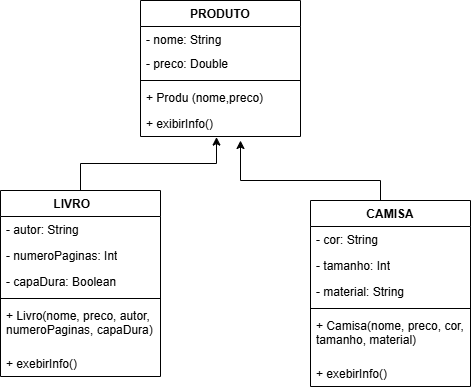

The diagram above was exported from draw.io. Its source (the exported page's mxGraphModel, read from the mxfile embedded in the PNG):
<mxGraphModel dx="1042" dy="562" grid="1" gridSize="10" guides="1" tooltips="1" connect="1" arrows="1" fold="1" page="1" pageScale="1" pageWidth="827" pageHeight="1169" math="0" shadow="0">
  <root>
    <mxCell id="0" />
    <mxCell id="1" parent="0" />
    <mxCell id="TyRToyNrXdJDA6PsrhVo-8" value="PRODUTO" style="swimlane;fontStyle=1;align=center;verticalAlign=top;childLayout=stackLayout;horizontal=1;startSize=26;horizontalStack=0;resizeParent=1;resizeParentMax=0;resizeLast=0;collapsible=1;marginBottom=0;whiteSpace=wrap;html=1;" vertex="1" parent="1">
      <mxGeometry x="330" y="50" width="160" height="136" as="geometry" />
    </mxCell>
    <mxCell id="TyRToyNrXdJDA6PsrhVo-9" value="- nome: String&amp;nbsp;&lt;div&gt;&lt;br&gt;&lt;/div&gt;" style="text;strokeColor=none;fillColor=none;align=left;verticalAlign=top;spacingLeft=4;spacingRight=4;overflow=hidden;rotatable=0;points=[[0,0.5],[1,0.5]];portConstraint=eastwest;whiteSpace=wrap;html=1;" vertex="1" parent="TyRToyNrXdJDA6PsrhVo-8">
      <mxGeometry y="26" width="160" height="24" as="geometry" />
    </mxCell>
    <mxCell id="TyRToyNrXdJDA6PsrhVo-12" value="- preco: Double&amp;nbsp;" style="text;strokeColor=none;fillColor=none;align=left;verticalAlign=top;spacingLeft=4;spacingRight=4;overflow=hidden;rotatable=0;points=[[0,0.5],[1,0.5]];portConstraint=eastwest;whiteSpace=wrap;html=1;" vertex="1" parent="TyRToyNrXdJDA6PsrhVo-8">
      <mxGeometry y="50" width="160" height="26" as="geometry" />
    </mxCell>
    <mxCell id="TyRToyNrXdJDA6PsrhVo-10" value="" style="line;strokeWidth=1;fillColor=none;align=left;verticalAlign=middle;spacingTop=-1;spacingLeft=3;spacingRight=3;rotatable=0;labelPosition=right;points=[];portConstraint=eastwest;strokeColor=inherit;" vertex="1" parent="TyRToyNrXdJDA6PsrhVo-8">
      <mxGeometry y="76" width="160" height="8" as="geometry" />
    </mxCell>
    <mxCell id="TyRToyNrXdJDA6PsrhVo-29" value="+ Produ (nome,preco)" style="text;strokeColor=none;fillColor=none;align=left;verticalAlign=top;spacingLeft=4;spacingRight=4;overflow=hidden;rotatable=0;points=[[0,0.5],[1,0.5]];portConstraint=eastwest;whiteSpace=wrap;html=1;" vertex="1" parent="TyRToyNrXdJDA6PsrhVo-8">
      <mxGeometry y="84" width="160" height="26" as="geometry" />
    </mxCell>
    <mxCell id="TyRToyNrXdJDA6PsrhVo-11" value="+ exibirInfo()" style="text;strokeColor=none;fillColor=none;align=left;verticalAlign=top;spacingLeft=4;spacingRight=4;overflow=hidden;rotatable=0;points=[[0,0.5],[1,0.5]];portConstraint=eastwest;whiteSpace=wrap;html=1;" vertex="1" parent="TyRToyNrXdJDA6PsrhVo-8">
      <mxGeometry y="110" width="160" height="26" as="geometry" />
    </mxCell>
    <mxCell id="TyRToyNrXdJDA6PsrhVo-13" value="LIVRO&lt;span style=&quot;white-space: pre;&quot;&gt;&#09;&lt;/span&gt;" style="swimlane;fontStyle=1;align=center;verticalAlign=top;childLayout=stackLayout;horizontal=1;startSize=26;horizontalStack=0;resizeParent=1;resizeParentMax=0;resizeLast=0;collapsible=1;marginBottom=0;whiteSpace=wrap;html=1;" vertex="1" parent="1">
      <mxGeometry x="190" y="240" width="160" height="186" as="geometry" />
    </mxCell>
    <mxCell id="TyRToyNrXdJDA6PsrhVo-14" value="- autor: String" style="text;strokeColor=none;fillColor=none;align=left;verticalAlign=top;spacingLeft=4;spacingRight=4;overflow=hidden;rotatable=0;points=[[0,0.5],[1,0.5]];portConstraint=eastwest;whiteSpace=wrap;html=1;" vertex="1" parent="TyRToyNrXdJDA6PsrhVo-13">
      <mxGeometry y="26" width="160" height="26" as="geometry" />
    </mxCell>
    <mxCell id="TyRToyNrXdJDA6PsrhVo-25" value="- numeroPaginas: Int" style="text;strokeColor=none;fillColor=none;align=left;verticalAlign=top;spacingLeft=4;spacingRight=4;overflow=hidden;rotatable=0;points=[[0,0.5],[1,0.5]];portConstraint=eastwest;whiteSpace=wrap;html=1;" vertex="1" parent="TyRToyNrXdJDA6PsrhVo-13">
      <mxGeometry y="52" width="160" height="26" as="geometry" />
    </mxCell>
    <mxCell id="TyRToyNrXdJDA6PsrhVo-26" value="- capaDura: Boolean" style="text;strokeColor=none;fillColor=none;align=left;verticalAlign=top;spacingLeft=4;spacingRight=4;overflow=hidden;rotatable=0;points=[[0,0.5],[1,0.5]];portConstraint=eastwest;whiteSpace=wrap;html=1;" vertex="1" parent="TyRToyNrXdJDA6PsrhVo-13">
      <mxGeometry y="78" width="160" height="26" as="geometry" />
    </mxCell>
    <mxCell id="TyRToyNrXdJDA6PsrhVo-15" value="" style="line;strokeWidth=1;fillColor=none;align=left;verticalAlign=middle;spacingTop=-1;spacingLeft=3;spacingRight=3;rotatable=0;labelPosition=right;points=[];portConstraint=eastwest;strokeColor=inherit;" vertex="1" parent="TyRToyNrXdJDA6PsrhVo-13">
      <mxGeometry y="104" width="160" height="8" as="geometry" />
    </mxCell>
    <mxCell id="TyRToyNrXdJDA6PsrhVo-30" value="+ Livro(nome, preco, autor, numeroPaginas, capaDura)" style="text;strokeColor=none;fillColor=none;align=left;verticalAlign=top;spacingLeft=4;spacingRight=4;overflow=hidden;rotatable=0;points=[[0,0.5],[1,0.5]];portConstraint=eastwest;whiteSpace=wrap;html=1;" vertex="1" parent="TyRToyNrXdJDA6PsrhVo-13">
      <mxGeometry y="112" width="160" height="48" as="geometry" />
    </mxCell>
    <mxCell id="TyRToyNrXdJDA6PsrhVo-16" value="+ exebirInfo()" style="text;strokeColor=none;fillColor=none;align=left;verticalAlign=top;spacingLeft=4;spacingRight=4;overflow=hidden;rotatable=0;points=[[0,0.5],[1,0.5]];portConstraint=eastwest;whiteSpace=wrap;html=1;" vertex="1" parent="TyRToyNrXdJDA6PsrhVo-13">
      <mxGeometry y="160" width="160" height="26" as="geometry" />
    </mxCell>
    <mxCell id="TyRToyNrXdJDA6PsrhVo-34" style="edgeStyle=orthogonalEdgeStyle;rounded=0;orthogonalLoop=1;jettySize=auto;html=1;" edge="1" parent="1" source="TyRToyNrXdJDA6PsrhVo-17">
      <mxGeometry relative="1" as="geometry">
        <mxPoint x="430" y="190" as="targetPoint" />
        <Array as="points">
          <mxPoint x="570" y="230" />
          <mxPoint x="430" y="230" />
        </Array>
      </mxGeometry>
    </mxCell>
    <mxCell id="TyRToyNrXdJDA6PsrhVo-17" value="CAMISA" style="swimlane;fontStyle=1;align=center;verticalAlign=top;childLayout=stackLayout;horizontal=1;startSize=26;horizontalStack=0;resizeParent=1;resizeParentMax=0;resizeLast=0;collapsible=1;marginBottom=0;whiteSpace=wrap;html=1;" vertex="1" parent="1">
      <mxGeometry x="500" y="250" width="160" height="186" as="geometry" />
    </mxCell>
    <mxCell id="TyRToyNrXdJDA6PsrhVo-18" value="- cor: String" style="text;strokeColor=none;fillColor=none;align=left;verticalAlign=top;spacingLeft=4;spacingRight=4;overflow=hidden;rotatable=0;points=[[0,0.5],[1,0.5]];portConstraint=eastwest;whiteSpace=wrap;html=1;" vertex="1" parent="TyRToyNrXdJDA6PsrhVo-17">
      <mxGeometry y="26" width="160" height="26" as="geometry" />
    </mxCell>
    <mxCell id="TyRToyNrXdJDA6PsrhVo-28" value="- tamanho: Int" style="text;strokeColor=none;fillColor=none;align=left;verticalAlign=top;spacingLeft=4;spacingRight=4;overflow=hidden;rotatable=0;points=[[0,0.5],[1,0.5]];portConstraint=eastwest;whiteSpace=wrap;html=1;" vertex="1" parent="TyRToyNrXdJDA6PsrhVo-17">
      <mxGeometry y="52" width="160" height="26" as="geometry" />
    </mxCell>
    <mxCell id="TyRToyNrXdJDA6PsrhVo-27" value="- material: String" style="text;strokeColor=none;fillColor=none;align=left;verticalAlign=top;spacingLeft=4;spacingRight=4;overflow=hidden;rotatable=0;points=[[0,0.5],[1,0.5]];portConstraint=eastwest;whiteSpace=wrap;html=1;" vertex="1" parent="TyRToyNrXdJDA6PsrhVo-17">
      <mxGeometry y="78" width="160" height="26" as="geometry" />
    </mxCell>
    <mxCell id="TyRToyNrXdJDA6PsrhVo-19" value="" style="line;strokeWidth=1;fillColor=none;align=left;verticalAlign=middle;spacingTop=-1;spacingLeft=3;spacingRight=3;rotatable=0;labelPosition=right;points=[];portConstraint=eastwest;strokeColor=inherit;" vertex="1" parent="TyRToyNrXdJDA6PsrhVo-17">
      <mxGeometry y="104" width="160" height="8" as="geometry" />
    </mxCell>
    <mxCell id="TyRToyNrXdJDA6PsrhVo-32" value="+ Camisa(nome, preco, cor, tamanho, material)" style="text;strokeColor=none;fillColor=none;align=left;verticalAlign=top;spacingLeft=4;spacingRight=4;overflow=hidden;rotatable=0;points=[[0,0.5],[1,0.5]];portConstraint=eastwest;whiteSpace=wrap;html=1;" vertex="1" parent="TyRToyNrXdJDA6PsrhVo-17">
      <mxGeometry y="112" width="160" height="48" as="geometry" />
    </mxCell>
    <mxCell id="TyRToyNrXdJDA6PsrhVo-20" value="+ exebirInfo()" style="text;strokeColor=none;fillColor=none;align=left;verticalAlign=top;spacingLeft=4;spacingRight=4;overflow=hidden;rotatable=0;points=[[0,0.5],[1,0.5]];portConstraint=eastwest;whiteSpace=wrap;html=1;" vertex="1" parent="TyRToyNrXdJDA6PsrhVo-17">
      <mxGeometry y="160" width="160" height="26" as="geometry" />
    </mxCell>
    <mxCell id="TyRToyNrXdJDA6PsrhVo-33" style="edgeStyle=orthogonalEdgeStyle;rounded=0;orthogonalLoop=1;jettySize=auto;html=1;entryX=0.475;entryY=1.023;entryDx=0;entryDy=0;entryPerimeter=0;" edge="1" parent="1" source="TyRToyNrXdJDA6PsrhVo-13" target="TyRToyNrXdJDA6PsrhVo-11">
      <mxGeometry relative="1" as="geometry" />
    </mxCell>
  </root>
</mxGraphModel>